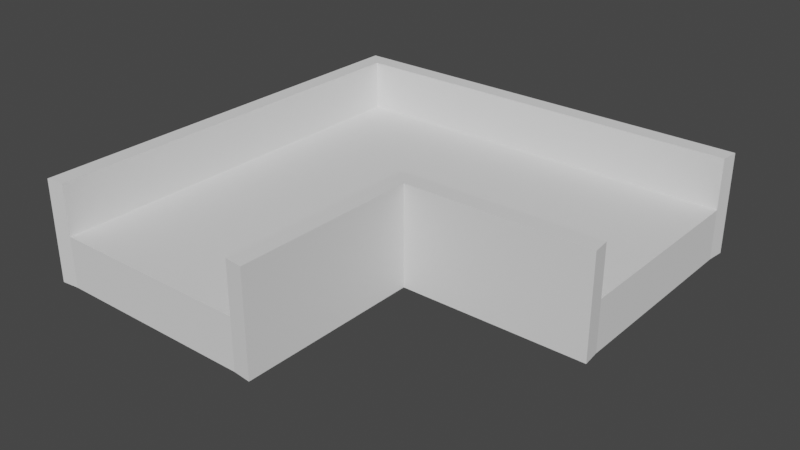 # Source: platform6.blend  (saved by Blender 2.80.75; exported with 4.5.12 LTS)
import bpy
from mathutils import Matrix  # noqa: F401  (used for matrix-valued properties, if any)

bpy.ops.wm.read_factory_settings(use_empty=True)
scene = bpy.context.scene
scene.name = 'Scene'

# ---- collections
col_collection = bpy.data.collections.new('Collection'); scene.collection.children.link(col_collection)

# ---- world
world_world = bpy.data.worlds.new('World'); scene.world = world_world
world_world.use_nodes = True; world_world.node_tree.nodes.clear()
_N = world_world.node_tree.nodes; _L = world_world.node_tree.links
n0 = _N.new('ShaderNodeOutputWorld'); n0.name = 'World Output'; n0.location = (300, 300)
n1 = _N.new('ShaderNodeBackground'); n1.name = 'Background'; n1.location = (10, 300)
n1.inputs[0].default_value = (0.05088, 0.05088, 0.05088, 1.0)
_L.new(n1.outputs[0], n0.inputs[0])
n0.is_active_output = True
world_world.color = (0.05088, 0.05088, 0.05088)
world_world.use_sun_shadow = False
world_world.sun_shadow_jitter_overblur = 0.0

# ---- meshes
me_cube_001 = bpy.data.meshes.new('Cube.001')
me_cube_001.from_pydata([(-1.0, -1.0, -0.25), (-1.0, -1.0, 0.25), (-1.0, 1.0, -0.25), (-1.0, 1.0, 0.25), (1.0, -1.0, -0.25), (1.0, -1.0, 0.25), (1.0, 1.0, -0.25), (1.0, 1.0, 0.25), (-1.0, -3.0, -0.25), (-1.0, -3.0, 0.25), (1.0, -3.0, 0.25), (1.0, -3.0, -0.25), (3.0, 1.0, 0.25), (3.0, 1.0, -0.25), (3.0, -1.0, -0.25), (3.0, -1.0, 0.25), (-1.177, -1.177, -0.25), (-1.177, -1.177, 0.25), (-1.177, 1.177, 0.25), (-1.177, 1.177, -0.25), (1.177, 1.177, 0.25), (1.177, 1.177, -0.25), (1.177, -1.177, 0.25), (1.177, -1.177, -0.25), (-1.177, -3.018, -0.25), (-1.177, -3.018, 0.25), (1.177, -3.018, 0.25), (1.177, -3.018, -0.25), (3.018, 1.177, 0.25), (3.018, 1.177, -0.25), (3.018, -1.177, 0.25), (3.018, -1.177, -0.25), (3.018, 1.177, 0.75), (3.0, 1.0, 0.75), (-1.0, 1.0, 0.75), (-1.0, -1.0, 0.75), (-1.0, -3.0, 0.75), (1.0, -3.0, 0.75), (1.0, -1.0, 0.75), (3.0, -1.0, 0.75), (1.0, 1.0, 0.75), (-1.177, 1.177, 0.75), (-1.177, -1.177, 0.75), (-1.177, -3.018, 0.75), (1.177, -3.018, 0.75), (1.177, -1.177, 0.75), (3.018, -1.177, 0.75), (1.177, 1.177, 0.75), (-0.85, 0.85, -0.4), (-0.85, -0.85, -0.4), (0.85, 0.85, -0.4), (0.85, -0.85, -0.4), (-0.85, -2.55, -0.4), (0.85, -2.55, -0.4), (2.55, -0.85, -0.4), (2.55, 0.85, -0.4)], [], [(6, 13, 55, 50), (11, 10, 9, 8), (13, 12, 15, 14), (4, 11, 53, 51), (17, 16, 24, 25), (2, 0, 16, 19), (23, 22, 26, 27), (21, 20, 28, 29), (22, 23, 31, 30), (0, 8, 24, 16), (37, 10, 26, 44), (0, 2, 48, 49), (26, 22, 45, 44), (11, 4, 23, 27), (35, 34, 41, 42), (13, 6, 21, 29), (4, 14, 31, 23), (1, 3, 34, 35), (39, 38, 45, 46), (36, 35, 42, 43), (41, 18, 17, 42), (40, 33, 32, 47), (38, 37, 44, 45), (19, 18, 20, 21), (6, 2, 19, 21), (15, 5, 38, 39), (22, 30, 46, 45), (9, 1, 35, 36), (7, 12, 33, 40), (28, 20, 47, 32), (5, 10, 37, 38), (17, 25, 43, 42), (48, 50, 51, 49), (16, 17, 18, 19), (49, 51, 53, 52), (51, 50, 55, 54), (50, 48, 2, 6), (8, 0, 49, 52), (14, 4, 51, 54), (11, 8, 52, 53), (13, 14, 54, 55), (18, 41, 47, 20), (7, 40, 34, 3), (41, 34, 40, 47), (11, 27, 26, 10), (9, 25, 24, 8), (43, 25, 9, 36), (14, 15, 30, 31), (46, 30, 15, 39), (33, 12, 28, 32), (13, 29, 28, 12)])
_uv = me_cube_001.uv_layers.new(name='UVMap')
_uv.uv.foreach_set('vector', [0.3884, 0.609, 0.3884, 0.4155, 0.4028, 0.459, 0.4028, 0.6235, 0.904, 0.6033, 0.952, 0.6033, 0.952, 0.7969, 0.904, 0.7969, 0.9688, 0.1935, 0.9208, 0.1935, 0.9208, 0.0, 0.9688, 1.153e-08, 0.2038, 0.6195, 0.1965, 0.4262, 0.2128, 0.4695, 0.219, 0.6338, 0.6639, 0.6433, 0.7119, 0.6433, 0.7119, 0.8214, 0.6639, 0.8214, 0.8078, 0.01728, 0.6157, 0.01719, 0.5987, 8.02e-05, 0.8247, 0.0001827, 0.904, 1.0, 0.8559, 1.0, 0.8559, 0.8219, 0.904, 0.8219, 0.7119, 0.6433, 0.7599, 0.6433, 0.7599, 0.8214, 0.7119, 0.8214, 0.952, 0.4156, 1.0, 0.4156, 1.0, 0.5937, 0.952, 0.5937, 0.6157, 0.01719, 0.4237, 0.0171, 0.422, 0.0, 0.5987, 8.02e-05, 0.4124, 0.8158, 0.4604, 0.8158, 0.8559, 0.8219, 0.8079, 0.8219, 0.9664, 0.7969, 0.9664, 0.9904, 0.952, 0.9759, 0.952, 0.8114, 0.8559, 0.8219, 0.8559, 1.0, 0.8079, 1.0, 0.8079, 0.8219, 0.1965, 0.4262, 0.2038, 0.6195, 0.1862, 0.6031, 0.1794, 0.4251, 0.2034, 0.3984, 0.3954, 0.3984, 0.4124, 0.4155, 0.1864, 0.4155, 0.8078, 0.4042, 0.8078, 0.2107, 0.8247, 0.2279, 0.8247, 0.406, 0.2038, 0.6195, 0.01188, 0.627, 0.009509, 0.61, 0.1862, 0.6031, 0.8728, 0.2031, 0.8728, 0.3967, 0.8247, 0.3967, 0.8247, 0.2031, 0.6149, 0.4269, 0.6158, 0.6204, 0.5988, 0.6034, 0.5979, 0.4252, 0.01128, 0.3984, 0.2034, 0.3984, 0.1864, 0.4155, 0.009555, 0.4155, 0.6158, 0.4156, 0.6639, 0.4156, 0.6639, 0.6433, 0.6158, 0.6433, 0.3954, 0.2049, 0.3954, 0.01136, 0.4124, 0.009626, 0.4124, 0.1878, 0.6158, 0.6204, 0.4238, 0.6213, 0.422, 0.6042, 0.5988, 0.6034, 0.7119, 0.4156, 0.7599, 0.4156, 0.7599, 0.6433, 0.7119, 0.6433, 0.8078, 0.2107, 0.8078, 0.01728, 0.8247, 0.0001827, 0.8247, 0.2279, 0.5565, 0.632, 0.5565, 0.8255, 0.5085, 0.8255, 0.5085, 0.632, 0.952, 0.4156, 0.952, 0.5937, 0.904, 0.5937, 0.904, 0.4156, 0.8728, 0.009626, 0.8728, 0.2031, 0.8247, 0.2031, 0.8247, 0.009626, 0.8559, 0.6091, 0.8559, 0.8026, 0.8079, 0.8026, 0.8079, 0.6091, 0.7599, 0.8214, 0.7599, 0.6433, 0.8079, 0.6433, 0.8079, 0.8214, 0.4604, 0.6223, 0.4604, 0.8158, 0.4124, 0.8158, 0.4124, 0.6223, 0.6639, 0.6433, 0.6639, 0.8214, 0.6158, 0.8214, 0.6158, 0.6433, 0.3884, 0.7918, 0.2252, 0.7981, 0.219, 0.6338, 0.3821, 0.6275, 0.7119, 0.6433, 0.6639, 0.6433, 0.6639, 0.4156, 0.7119, 0.4156, 0.3821, 0.6275, 0.219, 0.6338, 0.2128, 0.4695, 0.3759, 0.4631, 0.219, 0.6338, 0.2252, 0.7981, 0.06213, 0.8044, 0.05592, 0.6401, 0.4028, 0.6235, 0.4028, 0.788, 0.3884, 0.8025, 0.3884, 0.609, 0.9664, 0.6033, 0.9664, 0.7969, 0.952, 0.8114, 0.952, 0.6469, 0.01188, 0.627, 0.2038, 0.6195, 0.219, 0.6338, 0.05592, 0.6401, 0.1965, 0.4262, 0.3883, 0.4188, 0.3759, 0.4631, 0.2128, 0.4695, 0.01919, 0.8203, 0.01188, 0.627, 0.05592, 0.6401, 0.06213, 0.8044, 0.7599, 0.4156, 0.8079, 0.4156, 0.8079, 0.6433, 0.7599, 0.6433, 0.8559, 0.6091, 0.8079, 0.6091, 0.8079, 0.4156, 0.8559, 0.4156, 0.4124, 0.4155, 0.3954, 0.3984, 0.3954, 0.2049, 0.4124, 0.1878, 0.1965, 0.4262, 0.1794, 0.4251, 0.8559, 0.8219, 0.4604, 0.8158, 0.952, 0.7969, 0.6639, 0.8214, 0.7119, 0.8214, 0.4237, 0.0171, 0.6158, 0.8214, 0.6639, 0.8214, 0.952, 0.7969, 0.8247, 0.009626, 0.01188, 0.627, 0.9208, 0.0, 0.952, 0.5937, 0.009509, 0.61, 0.904, 0.5937, 0.952, 0.5937, 0.9208, 0.0, 0.5085, 0.632, 0.8079, 0.8026, 0.8559, 0.8026, 0.7599, 0.8214, 0.8079, 0.8214, 0.9688, 0.1935, 0.7119, 0.8214, 0.7599, 0.8214, 0.9208, 0.1935])
me_cube_001.use_remesh_preserve_volume = False
me_cube_001.use_remesh_preserve_attributes = False
me_cube_001.use_mirror_vertex_groups = False
me_cube_001.update()
me_cube_000 = bpy.data.meshes.new('Cube.000')
me_cube_000.from_pydata([(-1.0, -1.0, 0.25), (-1.0, 1.0, 0.25), (1.0, -1.0, 0.25), (1.0, 1.0, 0.25), (-1.0, -3.0, 0.25), (1.0, -3.0, 0.25), (3.0, 1.0, 0.25), (3.0, -1.0, 0.25)], [], [(3, 2, 7, 6), (3, 1, 0, 2), (2, 0, 4, 5)])
_uv = me_cube_000.uv_layers.new(name='UVMap')
_uv.uv.foreach_set('vector', [1.0, 0.5, 0.5, 0.5, 0.5, 0.0, 1.0, 0.0, 1.0, 0.5, 1.0, 1.0, 0.5, 1.0, 0.5, 0.5, 0.5, 0.5, 0.5, 1.0, 0.0, 1.0, 0.0, 0.5])
me_cube_000.use_remesh_preserve_volume = False
me_cube_000.use_remesh_preserve_attributes = False
me_cube_000.use_mirror_vertex_groups = False
me_cube_000.update()

# ---- objects
ob_cube = bpy.data.objects.new('Cube', me_cube_001)
ob_floor = bpy.data.objects.new('floor', me_cube_000)

# ---- transforms, parenting, visibility, modifiers, constraints
ob_cube.location = (0.0, 0.0, 0.0)
ob_cube.lineart.crease_threshold = 0.0
ob_floor.location = (0.0, 0.0, 0.0)
ob_floor.lineart.crease_threshold = 0.0

# ---- collection membership
col_collection.objects.link(ob_cube)
col_collection.objects.link(ob_floor)

# ---- scene / render settings (as saved in the file)
scene.frame_start = 1; scene.frame_end = 250; scene.frame_set(1)
scene.render.engine = 'BLENDER_EEVEE_NEXT'
scene.cycles.use_denoising = False
scene.cycles.samples = 128
scene.cycles.sampling_pattern = 'TABULATED_SOBOL'
scene.cycles.use_adaptive_sampling = False
scene.cycles.use_light_tree = False
scene.view_settings.view_transform = 'Filmic'
bpy.context.view_layer.update()

# ---- added for rendering (the .blend has no active camera and no usable light): camera, sun
cam_auto = bpy.data.cameras.new('AutoCamera')
cam_auto.lens = 50.0
cam_auto.sensor_width = 36.0
cam_auto.clip_end = 1000.0
ob_auto_camera = bpy.data.objects.new('AutoCamera', cam_auto)
scene.collection.objects.link(ob_auto_camera)
ob_auto_camera.location = (6.5114, -7.62956, 4.64766)
ob_auto_camera.rotation_euler = (1.09748, -7.21219e-08, 0.694738)
scene.camera = ob_auto_camera
light_auto_sun = bpy.data.lights.new('AutoSun', 'SUN')
light_auto_sun.energy = 3.0
light_auto_sun.angle = 0.0523599
ob_auto_sun = bpy.data.objects.new('AutoSun', light_auto_sun)
scene.collection.objects.link(ob_auto_sun)
ob_auto_sun.rotation_euler = (0.872665, 0.174533, 0.523599)
bpy.context.view_layer.update()
